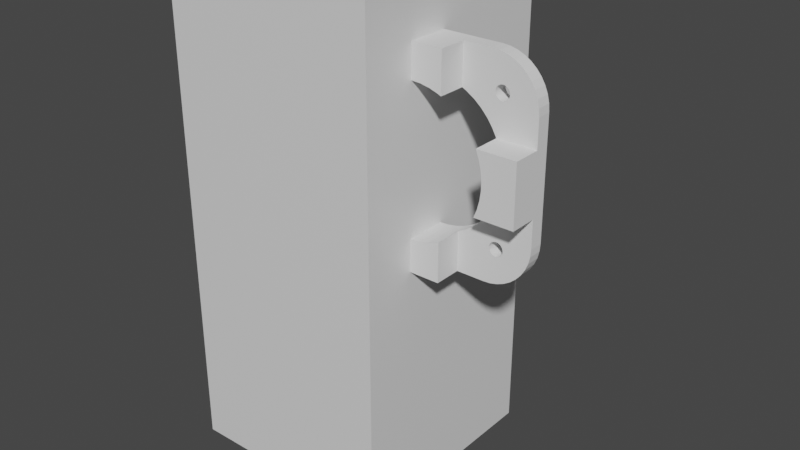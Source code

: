 # Source: cropped_sensors_base.blend  (saved by Blender 3.1.7; exported with 4.5.12 LTS)
import bpy
from mathutils import Matrix  # noqa: F401  (used for matrix-valued properties, if any)

bpy.ops.wm.read_factory_settings(use_empty=True)
scene = bpy.context.scene
scene.name = 'Scene'

# ---- collections
col_collection = bpy.data.collections.new('Collection'); scene.collection.children.link(col_collection)

# ---- materials (node trees are filled in below, after node groups)
mat_material = bpy.data.materials.new('Material')
mat_material.alpha_threshold = 0.0
mat_material.use_transparent_shadow = False
mat_material.line_color = (0.0, 0.0, 0.0, 1.0)

# ---- material node trees
mat_material.use_nodes = True; mat_material.node_tree.nodes.clear()
_N = mat_material.node_tree.nodes; _L = mat_material.node_tree.links
n0 = _N.new('ShaderNodeOutputMaterial'); n0.name = 'Material Output'; n0.location = (300, 300)
n1 = _N.new('ShaderNodeBsdfPrincipled'); n1.name = 'Principled BSDF'; n1.location = (10, 300)
n1.distribution = 'GGX'
n1.subsurface_method = 'RANDOM_WALK_SKIN'
n1.inputs[2].default_value = 0.4
n1.inputs[3].default_value = 1.45
n1.inputs[27].default_value = (0.0, 0.0, 0.0, 1.0)
n1.inputs[28].default_value = 1.0
_L.new(n1.outputs[0], n0.inputs[0])
n0.is_active_output = True

# ---- world
world_world = bpy.data.worlds.new('World'); scene.world = world_world
world_world.use_nodes = True; world_world.node_tree.nodes.clear()
_N = world_world.node_tree.nodes; _L = world_world.node_tree.links
n0 = _N.new('ShaderNodeOutputWorld'); n0.name = 'World Output'; n0.location = (300, 300)
n1 = _N.new('ShaderNodeBackground'); n1.name = 'Background'; n1.location = (10, 300)
n1.inputs[0].default_value = (0.05088, 0.05088, 0.05088, 1.0)
_L.new(n1.outputs[0], n0.inputs[0])
n0.is_active_output = True
world_world.color = (0.05088, 0.05088, 0.05088)
world_world.use_sun_shadow = False
world_world.sun_shadow_jitter_overblur = 0.0

# ---- meshes
me_cube = bpy.data.meshes.new('Cube')
me_cube.from_pydata([(-0.0003715, 1.224, 0.6013), (-0.0003715, 1.224, -1.399), (-0.0003715, -0.7761, 0.6013), (-0.0003715, -0.7761, -1.399), (-2.0, 1.224, 0.6013), (-2.0, 1.224, -1.399), (-2.0, -0.7761, 0.6013), (-2.0, -0.7761, -1.399)], [], [(0, 4, 6, 2), (3, 2, 6, 7), (7, 6, 4, 5), (5, 1, 3, 7), (1, 0, 2, 3), (5, 4, 0, 1)])
_uv = me_cube.uv_layers.new(name='UVMap')
_uv.uv.foreach_set('vector', [0.625, 0.5, 0.875, 0.5, 0.875, 0.75, 0.625, 0.75, 0.375, 0.75, 0.625, 0.75, 0.625, 1.0, 0.375, 1.0, 0.375, 0.0, 0.625, 0.0, 0.625, 0.25, 0.375, 0.25, 0.125, 0.5, 0.375, 0.5, 0.375, 0.75, 0.125, 0.75, 0.375, 0.5, 0.625, 0.5, 0.625, 0.75, 0.375, 0.75, 0.375, 0.25, 0.625, 0.25, 0.625, 0.5, 0.375, 0.5])
me_cube.materials.append(mat_material)
me_cube.use_remesh_preserve_volume = False
me_cube.use_remesh_preserve_attributes = False
me_cube.use_mirror_vertex_groups = False
me_cube.update()
me_sensors_base = bpy.data.meshes.new('sensors_base')
me_sensors_base.from_pydata([(-17.59, -1.542, -23.67), (-17.59, -1.542, -32.1), (-17.59, 4.458, -23.67), (-17.59, 4.458, -32.1), (-10.02, 4.458, -16.1), (-1.588, 4.458, -16.1), (-10.02, -1.542, -16.1), (-1.588, -1.542, -16.1), (-10.02, -1.542, -3.1), (-1.588, -1.542, -3.1), (-10.02, 4.458, -3.1), (-1.588, 4.458, -3.1), (-17.59, 4.458, 4.472), (-17.59, 4.458, 12.9), (-17.59, -1.542, 4.472), (-17.59, -1.542, 12.9), (-18.38, -1.542, -24.01), (-20.23, -1.542, -24.61), (-22.14, -1.542, -24.98), (-24.09, -1.542, -25.1), (-9.346, -1.542, -4.81), (-8.862, -1.542, -6.695), (-8.618, -1.542, -8.626), (-8.618, -1.542, -10.57), (-8.862, -1.542, -12.5), (-9.346, -1.542, -14.39), (-10.56, 4.458, 5.661), (-10.5, 4.458, 5.913), (-10.39, 4.458, 6.15), (-10.24, 4.458, 6.365), (-10.05, 4.458, 6.549), (-11.59, 4.458, 12.9), (-9.088, 4.458, 3.9), (-10.06, 4.458, -3.0), (-9.348, 4.458, 3.923), (-11.0, 4.458, -1.294), (-9.601, 4.458, 3.991), (-12.14, 4.458, 0.2805), (-14.98, 4.458, 2.94), (-10.5, 4.458, 4.887), (-16.62, 4.458, 3.983), (-10.56, 4.458, 5.14), (-10.59, 4.458, 5.4), (-9.838, 4.458, 6.699), (-9.601, 4.458, 6.81), (-10.02, 4.458, 12.78), (-9.348, 4.458, 6.878), (-8.497, 4.458, 12.41), (-9.088, 4.458, 6.9), (-8.827, 4.458, 6.878), (-7.048, 4.458, 11.81), (-8.574, 4.458, 6.81), (-5.71, 4.458, 10.99), (-8.338, 4.458, 6.699), (-4.516, 4.458, 9.971), (-8.123, 4.458, 6.549), (-7.938, 4.458, 6.365), (-3.497, 4.458, 8.778), (-7.788, 4.458, 6.15), (-2.677, 4.458, 7.44), (-7.678, 4.458, 5.913), (-2.077, 4.458, 5.991), (-9.838, 4.458, 4.101), (-10.05, 4.458, 4.251), (-13.48, 4.458, 1.699), (-10.24, 4.458, 4.436), (-10.39, 4.458, 4.65), (-7.61, 4.458, 5.661), (-7.588, 4.458, 5.4), (-1.711, 4.458, 4.465), (-7.61, 4.458, 5.14), (-1.588, 4.458, 2.9), (-7.678, 4.458, 4.887), (-7.788, 4.458, 4.65), (-7.938, 4.458, 4.436), (-8.123, 4.458, 4.251), (-8.338, 4.458, 4.101), (-8.574, 4.458, 3.991), (-8.827, 4.458, 3.923), (-11.59, 7.458, 12.9), (-9.838, 7.458, 6.699), (-24.09, 7.458, 12.9), (-10.05, 7.458, 6.549), (-10.24, 7.458, 6.365), (-8.497, 7.458, 12.41), (-9.088, 7.458, 6.9), (-10.02, 7.458, 12.78), (-9.348, 7.458, 6.878), (-9.601, 7.458, 6.81), (-4.516, 7.458, 9.971), (-8.123, 7.458, 6.549), (-5.71, 7.458, 10.99), (-8.338, 7.458, 6.699), (-7.048, 7.458, 11.81), (-8.574, 7.458, 6.81), (-8.827, 7.458, 6.878), (-2.077, 7.458, 5.991), (-7.61, 7.458, 5.661), (-2.677, 7.458, 7.44), (-7.678, 7.458, 5.913), (-3.497, 7.458, 8.778), (-7.788, 7.458, 6.15), (-7.938, 7.458, 6.365), (-8.338, 7.458, 4.101), (-8.123, 7.458, 4.251), (-1.588, 7.458, -9.6), (-7.938, 7.458, 4.436), (-1.588, 7.458, 2.9), (-10.39, 7.458, 6.15), (-10.5, 7.458, 5.913), (-24.09, 7.458, 5.9), (-10.56, 7.458, 5.661), (-10.59, 7.458, 5.4), (-10.56, 7.458, 5.14), (-16.62, 7.458, 3.983), (-14.98, 7.458, 2.94), (-7.788, 7.458, 4.65), (-7.678, 7.458, 4.887), (-1.711, 7.458, 4.465), (-7.61, 7.458, 5.14), (-7.588, 7.458, 5.4), (-18.38, 7.458, 4.812), (-20.23, 7.458, 5.413), (-22.14, 7.458, 5.778), (-10.5, 7.458, 4.887), (-10.39, 7.458, 4.65), (-13.48, 7.458, 1.699), (-10.24, 7.458, 4.436), (-12.14, 7.458, 0.2805), (-9.088, 7.458, 3.9), (-8.827, 7.458, 3.923), (-8.618, 7.458, -8.626), (-8.588, 7.458, -9.6), (-8.574, 7.458, 3.991), (-10.05, 7.458, 4.251), (-9.838, 7.458, 4.101), (-11.0, 7.458, -1.294), (-9.601, 7.458, 3.991), (-10.06, 7.458, -3.0), (-9.348, 7.458, 3.923), (-9.346, 7.458, -4.81), (-8.862, 7.458, -6.695), (-24.09, 7.458, -25.1), (-24.09, 7.458, -32.1), (-1.588, 7.458, -22.1), (-7.788, 7.458, -23.85), (-7.938, 7.458, -23.64), (-8.123, 7.458, -23.45), (-8.338, 7.458, -23.3), (-8.574, 7.458, -23.19), (-8.827, 7.458, -23.12), (-8.618, 7.458, -10.57), (-12.14, 7.458, -19.48), (-10.05, 7.458, -23.45), (-13.48, 7.458, -20.9), (-10.24, 7.458, -23.64), (-14.98, 7.458, -22.14), (-2.077, 7.458, -25.19), (-7.588, 7.458, -24.6), (-1.711, 7.458, -23.66), (-7.61, 7.458, -24.34), (-7.678, 7.458, -24.09), (-8.862, 7.458, -12.5), (-9.088, 7.458, -23.1), (-9.346, 7.458, -14.39), (-10.39, 7.458, -25.35), (-10.24, 7.458, -25.56), (-10.05, 7.458, -25.75), (-11.59, 7.458, -32.1), (-9.838, 7.458, -25.9), (-9.601, 7.458, -26.01), (-10.02, 7.458, -31.98), (-9.348, 7.458, -26.08), (-8.497, 7.458, -31.61), (-10.06, 7.458, -16.2), (-9.348, 7.458, -23.12), (-11.0, 7.458, -17.9), (-9.601, 7.458, -23.19), (-9.838, 7.458, -23.3), (-22.14, 7.458, -24.98), (-10.56, 7.458, -24.86), (-20.23, 7.458, -24.61), (-10.59, 7.458, -24.6), (-18.38, 7.458, -24.01), (-10.56, 7.458, -24.34), (-16.62, 7.458, -23.18), (-10.5, 7.458, -24.09), (-10.39, 7.458, -23.85), (-10.5, 7.458, -25.11), (-9.088, 7.458, -26.1), (-8.827, 7.458, -26.08), (-7.048, 7.458, -31.01), (-8.574, 7.458, -26.01), (-5.71, 7.458, -30.19), (-8.338, 7.458, -25.9), (-4.516, 7.458, -29.17), (-8.123, 7.458, -25.75), (-7.938, 7.458, -25.56), (-3.497, 7.458, -27.98), (-7.788, 7.458, -25.35), (-2.677, 7.458, -26.64), (-7.678, 7.458, -25.11), (-7.61, 7.458, -24.86), (-8.497, 4.458, -31.61), (-9.088, 4.458, -26.1), (-10.02, 4.458, -31.98), (-9.348, 4.458, -26.08), (-11.59, 4.458, -32.1), (-1.588, 4.458, -22.1), (-7.678, 4.458, -24.09), (-1.711, 4.458, -23.66), (-7.61, 4.458, -24.34), (-2.077, 4.458, -25.19), (-9.601, 4.458, -26.01), (-9.838, 4.458, -25.9), (-10.05, 4.458, -25.75), (-10.24, 4.458, -25.56), (-10.59, 4.458, -24.6), (-16.62, 4.458, -23.18), (-10.56, 4.458, -24.34), (-14.98, 4.458, -22.14), (-8.338, 4.458, -23.3), (-8.123, 4.458, -23.45), (-7.938, 4.458, -23.64), (-7.788, 4.458, -23.85), (-7.588, 4.458, -24.6), (-7.61, 4.458, -24.86), (-2.677, 4.458, -26.64), (-7.678, 4.458, -25.11), (-3.497, 4.458, -27.98), (-7.788, 4.458, -25.35), (-4.516, 4.458, -29.17), (-7.938, 4.458, -25.56), (-8.123, 4.458, -25.75), (-5.71, 4.458, -30.19), (-8.338, 4.458, -25.9), (-7.048, 4.458, -31.01), (-8.574, 4.458, -26.01), (-8.827, 4.458, -26.08), (-10.5, 4.458, -24.09), (-10.39, 4.458, -23.85), (-13.48, 4.458, -20.9), (-10.24, 4.458, -23.64), (-12.14, 4.458, -19.48), (-8.827, 4.458, -23.12), (-8.574, 4.458, -23.19), (-10.39, 4.458, -25.35), (-10.5, 4.458, -25.11), (-10.56, 4.458, -24.86), (-10.05, 4.458, -23.45), (-9.838, 4.458, -23.3), (-11.0, 4.458, -17.9), (-9.601, 4.458, -23.19), (-10.06, 4.458, -16.2), (-9.348, 4.458, -23.12), (-9.088, 4.458, -23.1), (-22.14, -1.542, 5.778), (-20.23, -1.542, 5.413), (-18.38, -1.542, 4.812), (-24.09, -1.542, 5.9), (-24.1, -1.542, -26.62), (-24.1, -1.542, -32.1), (-24.1, -1.542, -25.11), (-24.1, -1.542, -25.1), (-24.1, 7.458, 5.9), (-24.1, 7.458, 5.9), (-24.1, 7.458, 12.9), (-24.1, 7.458, 12.9), (-24.1, 7.458, 12.9), (-24.1, 7.458, 12.9), (-24.1, 7.458, 12.9), (-24.1, 7.458, 12.9), (-24.1, 7.458, -25.1), (-24.1, 7.458, -25.1), (-24.1, 7.458, -32.1), (-24.1, 7.458, -32.1), (-24.1, 7.458, -32.1), (-24.1, 7.458, -25.1), (-24.1, 7.458, -32.1), (-24.1, 7.458, -32.1), (-24.1, 7.458, -32.1), (-24.1, 7.454, -32.1), (-24.1, 7.446, -32.1), (-24.1, 7.456, 12.9), (-24.1, 7.454, 12.9), (-24.1, 7.446, 12.9), (-24.1, -1.542, 12.9), (-24.1, -1.542, 7.409), (-24.1, -1.542, 5.9), (-24.1, -1.5, 5.9), (-24.1, 7.417, -25.1)], [], [(0, 1, 2), (2, 1, 3), (4, 5, 6), (6, 5, 7), (8, 9, 10), (10, 9, 11), (12, 13, 14), (14, 13, 15), (1, 0, 16), (16, 17, 1), (1, 17, 18), (1, 18, 260, 261), (18, 19, 262, 260), (263, 262, 19), (9, 8, 20), (20, 21, 9), (9, 21, 22), (9, 22, 7), (7, 22, 23), (23, 24, 7), (7, 24, 25), (7, 25, 6), (12, 26, 13), (13, 26, 27), (13, 27, 28), (28, 29, 13), (13, 29, 30), (13, 30, 31), (10, 32, 33), (33, 32, 34), (33, 34, 35), (35, 34, 36), (35, 36, 37), (38, 39, 40), (40, 39, 41), (40, 41, 12), (12, 41, 42), (12, 42, 26), (30, 43, 31), (31, 43, 44), (31, 44, 45), (45, 44, 46), (45, 46, 47), (46, 48, 47), (47, 48, 49), (47, 49, 50), (50, 49, 51), (50, 51, 52), (52, 51, 53), (52, 53, 54), (53, 55, 54), (54, 55, 56), (54, 56, 57), (57, 56, 58), (57, 58, 59), (59, 58, 60), (59, 60, 61), (36, 62, 37), (37, 62, 63), (37, 63, 64), (64, 63, 65), (64, 65, 38), (38, 65, 66), (38, 66, 39), (60, 67, 61), (61, 67, 68), (61, 68, 69), (69, 68, 70), (69, 70, 71), (70, 72, 71), (71, 72, 73), (71, 73, 11), (11, 73, 74), (11, 74, 75), (75, 76, 11), (11, 76, 77), (11, 77, 10), (10, 77, 78), (10, 78, 32), (79, 80, 81), (81, 80, 82), (81, 82, 83), (84, 85, 86), (86, 85, 87), (86, 87, 79), (79, 87, 88), (79, 88, 80), (89, 90, 91), (91, 90, 92), (91, 92, 93), (93, 92, 94), (93, 94, 84), (84, 94, 95), (84, 95, 85), (96, 97, 98), (98, 97, 99), (98, 99, 100), (100, 99, 101), (100, 101, 89), (89, 101, 102), (89, 102, 90), (103, 104, 105), (105, 104, 106), (105, 106, 107), (83, 108, 81), (81, 108, 109), (81, 109, 110), (110, 109, 111), (112, 113, 114), (114, 113, 115), (106, 116, 107), (107, 116, 117), (107, 117, 118), (118, 117, 119), (118, 119, 96), (96, 119, 120), (96, 120, 97), (114, 121, 112), (112, 121, 122), (112, 122, 111), (111, 122, 123), (111, 123, 110), (113, 124, 115), (115, 124, 125), (115, 125, 126), (126, 125, 127), (126, 127, 128), (129, 130, 131), (131, 130, 132), (132, 130, 105), (105, 130, 133), (105, 133, 103), (127, 134, 128), (128, 134, 135), (128, 135, 136), (136, 135, 137), (136, 137, 138), (138, 137, 139), (138, 139, 140), (140, 139, 129), (140, 129, 141), (141, 129, 131), (264, 110, 265), (266, 81, 267), (268, 81, 266), (269, 81, 268), (270, 81, 110, 264), (271, 81, 270), (267, 81, 271), (272, 142, 273), (142, 143, 274, 273), (274, 143, 275), (275, 143, 276), (277, 142, 272), (278, 143, 279), (280, 143, 278), (276, 143, 280), (144, 145, 105), (105, 145, 146), (105, 146, 147), (147, 148, 105), (105, 148, 149), (105, 149, 132), (132, 149, 150), (132, 150, 151), (152, 153, 154), (154, 153, 155), (154, 155, 156), (157, 158, 159), (159, 158, 160), (159, 160, 144), (144, 160, 161), (144, 161, 145), (151, 150, 162), (162, 150, 163), (162, 163, 164), (165, 166, 143), (143, 166, 167), (143, 167, 168), (167, 169, 168), (168, 169, 170), (168, 170, 171), (171, 170, 172), (171, 172, 173), (164, 163, 174), (174, 163, 175), (174, 175, 176), (176, 175, 177), (176, 177, 152), (152, 177, 178), (152, 178, 153), (142, 179, 180), (180, 179, 181), (180, 181, 182), (182, 181, 183), (182, 183, 184), (184, 183, 185), (184, 185, 186), (186, 185, 156), (186, 156, 187), (187, 156, 155), (142, 180, 143), (143, 180, 188), (143, 188, 165), (172, 189, 173), (173, 189, 190), (173, 190, 191), (191, 190, 192), (191, 192, 193), (193, 192, 194), (193, 194, 195), (194, 196, 195), (195, 196, 197), (195, 197, 198), (198, 197, 199), (198, 199, 200), (200, 199, 201), (200, 201, 157), (157, 201, 202), (157, 202, 158), (203, 204, 205), (205, 204, 206), (205, 206, 207), (208, 209, 210), (210, 209, 211), (210, 211, 212), (206, 213, 207), (207, 213, 214), (207, 214, 3), (3, 214, 215), (3, 215, 216), (2, 217, 218), (218, 217, 219), (218, 219, 220), (221, 222, 5), (5, 222, 223), (5, 223, 208), (208, 223, 224), (208, 224, 209), (211, 225, 212), (212, 225, 226), (212, 226, 227), (227, 226, 228), (227, 228, 229), (229, 228, 230), (229, 230, 231), (230, 232, 231), (231, 232, 233), (231, 233, 234), (234, 233, 235), (234, 235, 236), (236, 235, 237), (236, 237, 203), (203, 237, 238), (203, 238, 204), (219, 239, 220), (220, 239, 240), (220, 240, 241), (241, 240, 242), (241, 242, 243), (4, 244, 5), (5, 244, 245), (5, 245, 221), (216, 246, 3), (3, 246, 247), (3, 247, 2), (2, 247, 248), (2, 248, 217), (242, 249, 243), (243, 249, 250), (243, 250, 251), (251, 250, 252), (251, 252, 253), (253, 252, 254), (253, 254, 4), (4, 254, 255), (4, 255, 244), (144, 208, 210), (144, 210, 159), (159, 210, 212), (159, 212, 157), (157, 212, 227), (157, 227, 200), (200, 227, 229), (200, 229, 198), (198, 229, 231), (198, 231, 195), (195, 231, 234), (195, 234, 193), (193, 234, 236), (193, 236, 191), (191, 236, 203), (191, 203, 173), (173, 203, 205), (173, 205, 171), (171, 205, 207), (171, 207, 168), (168, 207, 143), (143, 207, 3), (143, 3, 1), (279, 143, 281), (281, 143, 282), (143, 1, 261, 282), (269, 283, 81), (283, 284, 81), (284, 285, 81), (31, 79, 13), (13, 79, 81), (13, 81, 15), (15, 81, 285, 286), (79, 31, 45), (79, 45, 86), (86, 45, 47), (86, 47, 84), (84, 47, 50), (84, 50, 93), (93, 50, 52), (93, 52, 91), (91, 52, 54), (91, 54, 89), (89, 54, 57), (89, 57, 100), (100, 57, 59), (100, 59, 98), (98, 59, 61), (98, 61, 96), (96, 61, 69), (96, 69, 118), (118, 69, 71), (118, 71, 107), (107, 71, 105), (105, 71, 11), (105, 11, 9), (208, 144, 5), (5, 144, 105), (5, 105, 7), (7, 105, 9), (189, 204, 190), (190, 204, 238), (190, 238, 192), (192, 238, 237), (192, 237, 194), (194, 237, 235), (194, 235, 196), (196, 235, 233), (196, 233, 197), (197, 233, 232), (197, 232, 199), (199, 232, 230), (199, 230, 201), (201, 230, 228), (201, 228, 202), (202, 228, 226), (202, 226, 158), (158, 226, 225), (158, 225, 160), (160, 225, 211), (160, 211, 161), (161, 211, 209), (161, 209, 145), (145, 209, 224), (145, 224, 146), (146, 224, 223), (146, 223, 147), (147, 223, 222), (147, 222, 148), (148, 222, 221), (148, 221, 149), (149, 221, 245), (149, 245, 150), (150, 245, 244), (150, 244, 163), (163, 244, 255), (163, 255, 175), (175, 255, 254), (175, 254, 177), (177, 254, 252), (177, 252, 178), (178, 252, 250), (178, 250, 153), (153, 250, 249), (153, 249, 155), (155, 249, 242), (155, 242, 187), (187, 242, 240), (187, 240, 186), (186, 240, 239), (186, 239, 184), (184, 239, 219), (184, 219, 182), (182, 219, 217), (182, 217, 180), (180, 217, 248), (180, 248, 188), (188, 248, 247), (188, 247, 165), (165, 247, 246), (165, 246, 166), (166, 246, 216), (166, 216, 167), (167, 216, 215), (167, 215, 169), (169, 215, 214), (169, 214, 170), (170, 214, 213), (170, 213, 172), (172, 213, 206), (172, 206, 189), (189, 206, 204), (129, 32, 130), (130, 32, 78), (130, 78, 133), (133, 78, 77), (133, 77, 103), (103, 77, 76), (103, 76, 104), (104, 76, 75), (104, 75, 106), (106, 75, 74), (106, 74, 116), (116, 74, 73), (116, 73, 117), (117, 73, 72), (117, 72, 119), (119, 72, 70), (119, 70, 120), (120, 70, 68), (120, 68, 97), (97, 68, 67), (97, 67, 99), (99, 67, 60), (99, 60, 101), (101, 60, 58), (101, 58, 102), (102, 58, 56), (102, 56, 90), (90, 56, 55), (90, 55, 92), (92, 55, 53), (92, 53, 94), (94, 53, 51), (94, 51, 95), (95, 51, 49), (95, 49, 85), (85, 49, 48), (85, 48, 87), (87, 48, 46), (87, 46, 88), (88, 46, 44), (88, 44, 80), (80, 44, 43), (80, 43, 82), (82, 43, 30), (82, 30, 83), (83, 30, 29), (83, 29, 108), (108, 29, 28), (108, 28, 109), (109, 28, 27), (109, 27, 111), (111, 27, 26), (111, 26, 112), (112, 26, 42), (112, 42, 113), (113, 42, 41), (113, 41, 124), (124, 41, 39), (124, 39, 125), (125, 39, 66), (125, 66, 127), (127, 66, 65), (127, 65, 134), (134, 65, 63), (134, 63, 135), (135, 63, 62), (135, 62, 137), (137, 62, 36), (137, 36, 139), (139, 36, 34), (139, 34, 129), (129, 34, 32), (256, 257, 15), (15, 257, 258), (15, 258, 14), (286, 287, 15), (259, 15, 287, 288), (15, 259, 256), (4, 6, 25), (12, 14, 258), (121, 114, 40), (40, 114, 38), (38, 114, 115), (38, 115, 64), (64, 115, 126), (64, 126, 37), (37, 126, 128), (37, 128, 35), (35, 128, 136), (35, 136, 33), (33, 136, 138), (33, 138, 10), (10, 138, 140), (10, 140, 8), (183, 2, 185), (185, 2, 218), (185, 218, 156), (156, 218, 220), (156, 220, 154), (154, 220, 241), (154, 241, 152), (152, 241, 243), (152, 243, 176), (176, 243, 251), (176, 251, 174), (174, 251, 253), (174, 253, 164), (253, 4, 164), (164, 4, 25), (164, 25, 162), (162, 25, 24), (162, 24, 151), (151, 24, 23), (151, 23, 132), (132, 23, 22), (132, 22, 131), (131, 22, 141), (141, 22, 21), (141, 21, 140), (140, 21, 20), (140, 20, 8), (40, 12, 121), (121, 12, 258), (121, 258, 122), (122, 258, 257), (122, 257, 123), (123, 257, 256), (123, 256, 110), (110, 256, 259), (110, 259, 289, 265), (289, 259, 288), (277, 290, 142), (19, 142, 290, 263), (142, 19, 179), (179, 19, 18), (179, 18, 181), (181, 18, 17), (181, 17, 183), (183, 17, 16), (183, 16, 2), (2, 16, 0), (268, 266, 267, 271, 270, 264, 265, 289, 288, 287, 286, 285, 284, 283, 269), (272, 273, 274, 275, 276, 280, 278, 279, 281, 282, 261, 260, 262, 263, 290, 277)])
_uv = me_sensors_base.uv_layers.new(name='UVMap')
_uv.uv.foreach_set('vector', [0.0, 0.0, 0.0, 0.0, 0.0, 0.0, 0.0, 0.0, 0.0, 0.0, 0.0, 0.0, 0.0, 0.0, 0.0, 0.0, 0.0, 0.0, 0.0, 0.0, 0.0, 0.0, 0.0, 0.0, 0.0, 0.0, 0.0, 0.0, 0.0, 0.0, 0.0, 0.0, 0.0, 0.0, 0.0, 0.0, 0.0, 0.0, 0.0, 0.0, 0.0, 0.0, 0.0, 0.0, 0.0, 0.0, 0.0, 0.0, 0.0, 0.0, 0.0, 0.0, 0.0, 0.0, 0.0, 0.0, 0.0, 0.0, 0.0, 0.0, 0.0, 0.0, 0.0, 0.0, 0.0, 0.0, 0.0, 0.0, 0.0, 0.0, 0.0, 0.0, 0.0, 0.0, 0.0, 0.0, 0.0, 0.0, 0.0, 0.0, 0.0, 0.0, 0.0, 0.0, 0.0, 0.0, 0.0, 0.0, 0.0, 0.0, 0.0, 0.0, 0.0, 0.0, 0.0, 0.0, 0.0, 0.0, 0.0, 0.0, 0.0, 0.0, 0.0, 0.0, 0.0, 0.0, 0.0, 0.0, 0.0, 0.0, 0.0, 0.0, 0.0, 0.0, 0.0, 0.0, 0.0, 0.0, 0.0, 0.0, 0.0, 0.0, 0.0, 0.0, 0.0, 0.0, 0.0, 0.0, 0.0, 0.0, 0.0, 0.0, 0.0, 0.0, 0.0, 0.0, 0.0, 0.0, 0.0, 0.0, 0.0, 0.0, 0.0, 0.0, 0.0, 0.0, 0.0, 0.0, 0.0, 0.0, 0.0, 0.0, 0.0, 0.0, 0.0, 0.0, 0.0, 0.0, 0.0, 0.0, 0.0, 0.0, 0.0, 0.0, 0.0, 0.0, 0.0, 0.0, 0.0, 0.0, 0.0, 0.0, 0.0, 0.0, 0.0, 0.0, 0.0, 0.0, 0.0, 0.0, 0.0, 0.0, 0.0, 0.0, 0.0, 0.0, 0.0, 0.0, 0.0, 0.0, 0.0, 0.0, 0.0, 0.0, 0.0, 0.0, 0.0, 0.0, 0.0, 0.0, 0.0, 0.0, 0.0, 0.0, 0.0, 0.0, 0.0, 0.0, 0.0, 0.0, 0.0, 0.0, 0.0, 0.0, 0.0, 0.0, 0.0, 0.0, 0.0, 0.0, 0.0, 0.0, 0.0, 0.0, 0.0, 0.0, 0.0, 0.0, 0.0, 0.0, 0.0, 0.0, 0.0, 0.0, 0.0, 0.0, 0.0, 0.0, 0.0, 0.0, 0.0, 0.0, 0.0, 0.0, 0.0, 0.0, 0.0, 0.0, 0.0, 0.0, 0.0, 0.0, 0.0, 0.0, 0.0, 0.0, 0.0, 0.0, 0.0, 0.0, 0.0, 0.0, 0.0, 0.0, 0.0, 0.0, 0.0, 0.0, 0.0, 0.0, 0.0, 0.0, 0.0, 0.0, 0.0, 0.0, 0.0, 0.0, 0.0, 0.0, 0.0, 0.0, 0.0, 0.0, 0.0, 0.0, 0.0, 0.0, 0.0, 0.0, 0.0, 0.0, 0.0, 0.0, 0.0, 0.0, 0.0, 0.0, 0.0, 0.0, 0.0, 0.0, 0.0, 0.0, 0.0, 0.0, 0.0, 0.0, 0.0, 0.0, 0.0, 0.0, 0.0, 0.0, 0.0, 0.0, 0.0, 0.0, 0.0, 0.0, 0.0, 0.0, 0.0, 0.0, 0.0, 0.0, 0.0, 0.0, 0.0, 0.0, 0.0, 0.0, 0.0, 0.0, 0.0, 0.0, 0.0, 0.0, 0.0, 0.0, 0.0, 0.0, 0.0, 0.0, 0.0, 0.0, 0.0, 0.0, 0.0, 0.0, 0.0, 0.0, 0.0, 0.0, 0.0, 0.0, 0.0, 0.0, 0.0, 0.0, 0.0, 0.0, 0.0, 0.0, 0.0, 0.0, 0.0, 0.0, 0.0, 0.0, 0.0, 0.0, 0.0, 0.0, 0.0, 0.0, 0.0, 0.0, 0.0, 0.0, 0.0, 0.0, 0.0, 0.0, 0.0, 0.0, 0.0, 0.0, 0.0, 0.0, 0.0, 0.0, 0.0, 0.0, 0.0, 0.0, 0.0, 0.0, 0.0, 0.0, 0.0, 0.0, 0.0, 0.0, 0.0, 0.0, 0.0, 0.0, 0.0, 0.0, 0.0, 0.0, 0.0, 0.0, 0.0, 0.0, 0.0, 0.0, 0.0, 0.0, 0.0, 0.0, 0.0, 0.0, 0.0, 0.0, 0.0, 0.0, 0.0, 0.0, 0.0, 0.0, 0.0, 0.0, 0.0, 0.0, 0.0, 0.0, 0.0, 0.0, 0.0, 0.0, 0.0, 0.0, 0.0, 0.0, 0.0, 0.0, 0.0, 0.0, 0.0, 0.0, 0.0, 0.0, 0.0, 0.0, 0.0, 0.0, 0.0, 0.0, 0.0, 0.0, 0.0, 0.0, 0.0, 0.0, 0.0, 0.0, 0.0, 0.0, 0.0, 0.0, 0.0, 0.0, 0.0, 0.0, 0.0, 0.0, 0.0, 0.0, 0.0, 0.0, 0.0, 0.0, 0.0, 0.0, 0.0, 0.0, 0.0, 0.0, 0.0, 0.0, 0.0, 0.0, 0.0, 0.0, 0.0, 0.0, 0.0, 0.0, 0.0, 0.0, 0.0, 0.0, 0.0, 0.0, 0.0, 0.0, 0.0, 0.0, 0.0, 0.0, 0.0, 0.0, 0.0, 0.0, 0.0, 0.0, 0.0, 0.0, 0.0, 0.0, 0.0, 0.0, 0.0, 0.0, 0.0, 0.0, 0.0, 0.0, 0.0, 0.0, 0.0, 0.0, 0.0, 0.0, 0.0, 0.0, 0.0, 0.0, 0.0, 0.0, 0.0, 0.0, 0.0, 0.0, 0.0, 0.0, 0.0, 0.0, 0.0, 0.0, 0.0, 0.0, 0.0, 0.0, 0.0, 0.0, 0.0, 0.0, 0.0, 0.0, 0.0, 0.0, 0.0, 0.0, 0.0, 0.0, 0.0, 0.0, 0.0, 0.0, 0.0, 0.0, 0.0, 0.0, 0.0, 0.0, 0.0, 0.0, 0.0, 0.0, 0.0, 0.0, 0.0, 0.0, 0.0, 0.0, 0.0, 0.0, 0.0, 0.0, 0.0, 0.0, 0.0, 0.0, 0.0, 0.0, 0.0, 0.0, 0.0, 0.0, 0.0, 0.0, 0.0, 0.0, 0.0, 0.0, 0.0, 0.0, 0.0, 0.0, 0.0, 0.0, 0.0, 0.0, 0.0, 0.0, 0.0, 0.0, 0.0, 0.0, 0.0, 0.0, 0.0, 0.0, 0.0, 0.0, 0.0, 0.0, 0.0, 0.0, 0.0, 0.0, 0.0, 0.0, 0.0, 0.0, 0.0, 0.0, 0.0, 0.0, 0.0, 0.0, 0.0, 0.0, 0.0, 0.0, 0.0, 0.0, 0.0, 0.0, 0.0, 0.0, 0.0, 0.0, 0.0, 0.0, 0.0, 0.0, 0.0, 0.0, 0.0, 0.0, 0.0, 0.0, 0.0, 0.0, 0.0, 0.0, 0.0, 0.0, 0.0, 0.0, 0.0, 0.0, 0.0, 0.0, 0.0, 0.0, 0.0, 0.0, 0.0, 0.0, 0.0, 0.0, 0.0, 0.0, 0.0, 0.0, 0.0, 0.0, 0.0, 0.0, 0.0, 0.0, 0.0, 0.0, 0.0, 0.0, 0.0, 0.0, 0.0, 0.0, 0.0, 0.0, 0.0, 0.0, 0.0, 0.0, 0.0, 0.0, 0.0, 0.0, 0.0, 0.0, 0.0, 0.0, 0.0, 0.0, 0.0, 0.0, 0.0, 0.0, 0.0, 0.0, 0.0, 0.0, 0.0, 0.0, 0.0, 0.0, 0.0, 0.0, 0.0, 0.0, 0.0, 0.0, 0.0, 0.0, 0.0, 0.0, 0.0, 0.0, 0.0, 0.0, 0.0, 0.0, 0.0, 0.0, 0.0, 0.0, 0.0, 0.0, 0.0, 0.0, 0.0, 0.0, 0.0, 0.0, 0.0, 0.0, 0.0, 0.0, 0.0, 0.0, 0.0, 0.0, 0.0, 0.0, 0.0, 0.0, 0.0, 0.0, 0.0, 0.0, 0.0, 0.0, 0.0, 0.0, 0.0, 0.0, 0.0, 0.0, 0.0, 0.0, 0.0, 0.0, 0.0, 0.0, 0.0, 0.0, 0.0, 0.0, 0.0, 0.0, 0.0, 0.0, 0.0, 0.0, 0.0, 0.0, 0.0, 0.0, 0.0, 0.0, 0.0, 0.0, 0.0, 0.0, 0.0, 0.0, 0.0, 0.0, 0.0, 0.0, 0.0, 0.0, 0.0, 0.0, 0.0, 0.0, 0.0, 0.0, 0.0, 0.0, 0.0, 0.0, 0.0, 0.0, 0.0, 0.0, 0.0, 0.0, 0.0, 0.0, 0.0, 0.0, 0.0, 0.0, 0.0, 0.0, 0.0, 0.0, 0.0, 0.0, 0.0, 0.0, 0.0, 0.0, 0.0, 0.0, 0.0, 0.0, 0.0, 0.0, 0.0, 0.0, 0.0, 0.0, 0.0, 0.0, 0.0, 0.0, 0.0, 0.0, 0.0, 0.0, 0.0, 0.0, 0.0, 0.0, 0.0, 0.0, 0.0, 0.0, 0.0, 0.0, 0.0, 0.0, 0.0, 0.0, 0.0, 0.0, 0.0, 0.0, 0.0, 0.0, 0.0, 0.0, 0.0, 0.0, 0.0, 0.0, 0.0, 0.0, 0.0, 0.0, 0.0, 0.0, 0.0, 0.0, 0.0, 0.0, 0.0, 0.0, 0.0, 0.0, 0.0, 0.0, 0.0, 0.0, 0.0, 0.0, 0.0, 0.0, 0.0, 0.0, 0.0, 0.0, 0.0, 0.0, 0.0, 0.0, 0.0, 0.0, 0.0, 0.0, 0.0, 0.0, 0.0, 0.0, 0.0, 0.0, 0.0, 0.0, 0.0, 0.0, 0.0, 0.0, 0.0, 0.0, 0.0, 0.0, 0.0, 0.0, 0.0, 0.0, 0.0, 0.0, 0.0, 0.0, 0.0, 0.0, 0.0, 0.0, 0.0, 0.0, 0.0, 0.0, 0.0, 0.0, 0.0, 0.0, 0.0, 0.0, 0.0, 0.0, 0.0, 0.0, 0.0, 0.0, 0.0, 0.0, 0.0, 0.0, 0.0, 0.0, 0.0, 0.0, 0.0, 0.0, 0.0, 0.0, 0.0, 0.0, 0.0, 0.0, 0.0, 0.0, 0.0, 0.0, 0.0, 0.0, 0.0, 0.0, 0.0, 0.0, 0.0, 0.0, 0.0, 0.0, 0.0, 0.0, 0.0, 0.0, 0.0, 0.0, 0.0, 0.0, 0.0, 0.0, 0.0, 0.0, 0.0, 0.0, 0.0, 0.0, 0.0, 0.0, 0.0, 0.0, 0.0, 0.0, 0.0, 0.0, 0.0, 0.0, 0.0, 0.0, 0.0, 0.0, 0.0, 0.0, 0.0, 0.0, 0.0, 0.0, 0.0, 0.0, 0.0, 0.0, 0.0, 0.0, 0.0, 0.0, 0.0, 0.0, 0.0, 0.0, 0.0, 0.0, 0.0, 0.0, 0.0, 0.0, 0.0, 0.0, 0.0, 0.0, 0.0, 0.0, 0.0, 0.0, 0.0, 0.0, 0.0, 0.0, 0.0, 0.0, 0.0, 0.0, 0.0, 0.0, 0.0, 0.0, 0.0, 0.0, 0.0, 0.0, 0.0, 0.0, 0.0, 0.0, 0.0, 0.0, 0.0, 0.0, 0.0, 0.0, 0.0, 0.0, 0.0, 0.0, 0.0, 0.0, 0.0, 0.0, 0.0, 0.0, 0.0, 0.0, 0.0, 0.0, 0.0, 0.0, 0.0, 0.0, 0.0, 0.0, 0.0, 0.0, 0.0, 0.0, 0.0, 0.0, 0.0, 0.0, 0.0, 0.0, 0.0, 0.0, 0.0, 0.0, 0.0, 0.0, 0.0, 0.0, 0.0, 0.0, 0.0, 0.0, 0.0, 0.0, 0.0, 0.0, 0.0, 0.0, 0.0, 0.0, 0.0, 0.0, 0.0, 0.0, 0.0, 0.0, 0.0, 0.0, 0.0, 0.0, 0.0, 0.0, 0.0, 0.0, 0.0, 0.0, 0.0, 0.0, 0.0, 0.0, 0.0, 0.0, 0.0, 0.0, 0.0, 0.0, 0.0, 0.0, 0.0, 0.0, 0.0, 0.0, 0.0, 0.0, 0.0, 0.0, 0.0, 0.0, 0.0, 0.0, 0.0, 0.0, 0.0, 0.0, 0.0, 0.0, 0.0, 0.0, 0.0, 0.0, 0.0, 0.0, 0.0, 0.0, 0.0, 0.0, 0.0, 0.0, 0.0, 0.0, 0.0, 0.0, 0.0, 0.0, 0.0, 0.0, 0.0, 0.0, 0.0, 0.0, 0.0, 0.0, 0.0, 0.0, 0.0, 0.0, 0.0, 0.0, 0.0, 0.0, 0.0, 0.0, 0.0, 0.0, 0.0, 0.0, 0.0, 0.0, 0.0, 0.0, 0.0, 0.0, 0.0, 0.0, 0.0, 0.0, 0.0, 0.0, 0.0, 0.0, 0.0, 0.0, 0.0, 0.0, 0.0, 0.0, 0.0, 0.0, 0.0, 0.0, 0.0, 0.0, 0.0, 0.0, 0.0, 0.0, 0.0, 0.0, 0.0, 0.0, 0.0, 0.0, 0.0, 0.0, 0.0, 0.0, 0.0, 0.0, 0.0, 0.0, 0.0, 0.0, 0.0, 0.0, 0.0, 0.0, 0.0, 0.0, 0.0, 0.0, 0.0, 0.0, 0.0, 0.0, 0.0, 0.0, 0.0, 0.0, 0.0, 0.0, 0.0, 0.0, 0.0, 0.0, 0.0, 0.0, 0.0, 0.0, 0.0, 0.0, 0.0, 0.0, 0.0, 0.0, 0.0, 0.0, 0.0, 0.0, 0.0, 0.0, 0.0, 0.0, 0.0, 0.0, 0.0, 0.0, 0.0, 0.0, 0.0, 0.0, 0.0, 0.0, 0.0, 0.0, 0.0, 0.0, 0.0, 0.0, 0.0, 0.0, 0.0, 0.0, 0.0, 0.0, 0.0, 0.0, 0.0, 0.0, 0.0, 0.0, 0.0, 0.0, 0.0, 0.0, 0.0, 0.0, 0.0, 0.0, 0.0, 0.0, 0.0, 0.0, 0.0, 0.0, 0.0, 0.0, 0.0, 0.0, 0.0, 0.0, 0.0, 0.0, 0.0, 0.0, 0.0, 0.0, 0.0, 0.0, 0.0, 0.0, 0.0, 0.0, 0.0, 0.0, 0.0, 0.0, 0.0, 0.0, 0.0, 0.0, 0.0, 0.0, 0.0, 0.0, 0.0, 0.0, 0.0, 0.0, 0.0, 0.0, 0.0, 0.0, 0.0, 0.0, 0.0, 0.0, 0.0, 0.0, 0.0, 0.0, 0.0, 0.0, 0.0, 0.0, 0.0, 0.0, 0.0, 0.0, 0.0, 0.0, 0.0, 0.0, 0.0, 0.0, 0.0, 0.0, 0.0, 0.0, 0.0, 0.0, 0.0, 0.0, 0.0, 0.0, 0.0, 0.0, 0.0, 0.0, 0.0, 0.0, 0.0, 0.0, 0.0, 0.0, 0.0, 0.0, 0.0, 0.0, 0.0, 0.0, 0.0, 0.0, 0.0, 0.0, 0.0, 0.0, 0.0, 0.0, 0.0, 0.0, 0.0, 0.0, 0.0, 0.0, 0.0, 0.0, 0.0, 0.0, 0.0, 0.0, 0.0, 0.0, 0.0, 0.0, 0.0, 0.0, 0.0, 0.0, 0.0, 0.0, 0.0, 0.0, 0.0, 0.0, 0.0, 0.0, 0.0, 0.0, 0.0, 0.0, 0.0, 0.0, 0.0, 0.0, 0.0, 0.0, 0.0, 0.0, 0.0, 0.0, 0.0, 0.0, 0.0, 0.0, 0.0, 0.0, 0.0, 0.0, 0.0, 0.0, 0.0, 0.0, 0.0, 0.0, 0.0, 0.0, 0.0, 0.0, 0.0, 0.0, 0.0, 0.0, 0.0, 0.0, 0.0, 0.0, 0.0, 0.0, 0.0, 0.0, 0.0, 0.0, 0.0, 0.0, 0.0, 0.0, 0.0, 0.0, 0.0, 0.0, 0.0, 0.0, 0.0, 0.0, 0.0, 0.0, 0.0, 0.0, 0.0, 0.0, 0.0, 0.0, 0.0, 0.0, 0.0, 0.0, 0.0, 0.0, 0.0, 0.0, 0.0, 0.0, 0.0, 0.0, 0.0, 0.0, 0.0, 0.0, 0.0, 0.0, 0.0, 0.0, 0.0, 0.0, 0.0, 0.0, 0.0, 0.0, 0.0, 0.0, 0.0, 0.0, 0.0, 0.0, 0.0, 0.0, 0.0, 0.0, 0.0, 0.0, 0.0, 0.0, 0.0, 0.0, 0.0, 0.0, 0.0, 0.0, 0.0, 0.0, 0.0, 0.0, 0.0, 0.0, 0.0, 0.0, 0.0, 0.0, 0.0, 0.0, 0.0, 0.0, 0.0, 0.0, 0.0, 0.0, 0.0, 0.0, 0.0, 0.0, 0.0, 0.0, 0.0, 0.0, 0.0, 0.0, 0.0, 0.0, 0.0, 0.0, 0.0, 0.0, 0.0, 0.0, 0.0, 0.0, 0.0, 0.0, 0.0, 0.0, 0.0, 0.0, 0.0, 0.0, 0.0, 0.0, 0.0, 0.0, 0.0, 0.0, 0.0, 0.0, 0.0, 0.0, 0.0, 0.0, 0.0, 0.0, 0.0, 0.0, 0.0, 0.0, 0.0, 0.0, 0.0, 0.0, 0.0, 0.0, 0.0, 0.0, 0.0, 0.0, 0.0, 0.0, 0.0, 0.0, 0.0, 0.0, 0.0, 0.0, 0.0, 0.0, 0.0, 0.0, 0.0, 0.0, 0.0, 0.0, 0.0, 0.0, 0.0, 0.0, 0.0, 0.0, 0.0, 0.0, 0.0, 0.0, 0.0, 0.0, 0.0, 0.0, 0.0, 0.0, 0.0, 0.0, 0.0, 0.0, 0.0, 0.0, 0.0, 0.0, 0.0, 0.0, 0.0, 0.0, 0.0, 0.0, 0.0, 0.0, 0.0, 0.0, 0.0, 0.0, 0.0, 0.0, 0.0, 0.0, 0.0, 0.0, 0.0, 0.0, 0.0, 0.0, 0.0, 0.0, 0.0, 0.0, 0.0, 0.0, 0.0, 0.0, 0.0, 0.0, 0.0, 0.0, 0.0, 0.0, 0.0, 0.0, 0.0, 0.0, 0.0, 0.0, 0.0, 0.0, 0.0, 0.0, 0.0, 0.0, 0.0, 0.0, 0.0, 0.0, 0.0, 0.0, 0.0, 0.0, 0.0, 0.0, 0.0, 0.0, 0.0, 0.0, 0.0, 0.0, 0.0, 0.0, 0.0, 0.0, 0.0, 0.0, 0.0, 0.0, 0.0, 0.0, 0.0, 0.0, 0.0, 0.0, 0.0, 0.0, 0.0, 0.0, 0.0, 0.0, 0.0, 0.0, 0.0, 0.0, 0.0, 0.0, 0.0, 0.0, 0.0, 0.0, 0.0, 0.0, 0.0, 0.0, 0.0, 0.0, 0.0, 0.0, 0.0, 0.0, 0.0, 0.0, 0.0, 0.0, 0.0, 0.0, 0.0, 0.0, 0.0, 0.0, 0.0, 0.0, 0.0, 0.0, 0.0, 0.0, 0.0, 0.0, 0.0, 0.0, 0.0, 0.0, 0.0, 0.0, 0.0, 0.0, 0.0, 0.0, 0.0, 0.0, 0.0, 0.0, 0.0, 0.0, 0.0, 0.0, 0.0, 0.0, 0.0, 0.0, 0.0, 0.0, 0.0, 0.0, 0.0, 0.0, 0.0, 0.0, 0.0, 0.0, 0.0, 0.0, 0.0, 0.0, 0.0, 0.0, 0.0, 0.0, 0.0, 0.0, 0.0, 0.0, 0.0, 0.0, 0.0, 0.0, 0.0, 0.0, 0.0, 0.0, 0.0, 0.0, 0.0, 0.0, 0.0, 0.0, 0.0, 0.0, 0.0, 0.0, 0.0, 0.0, 0.0, 0.0, 0.0, 0.0, 0.0, 0.0, 0.0, 0.0, 0.0, 0.0, 0.0, 0.0, 0.0, 0.0, 0.0, 0.0, 0.0, 0.0, 0.0, 0.0, 0.0, 0.0, 0.0, 0.0, 0.0, 0.0, 0.0, 0.0, 0.0, 0.0, 0.0, 0.0, 0.0, 0.0, 0.0, 0.0, 0.0, 0.0, 0.0, 0.0, 0.0, 0.0, 0.0, 0.0, 0.0, 0.0, 0.0, 0.0, 0.0, 0.0, 0.0, 0.0, 0.0, 0.0, 0.0, 0.0, 0.0, 0.0, 0.0, 0.0, 0.0, 0.0, 0.0, 0.0, 0.0, 0.0, 0.0, 0.0, 0.0, 0.0, 0.0, 0.0, 0.0, 0.0, 0.0, 0.0, 0.0, 0.0, 0.0, 0.0, 0.0, 0.0, 0.0, 0.0, 0.0, 0.0, 0.0, 0.0, 0.0, 0.0, 0.0, 0.0, 0.0, 0.0, 0.0, 0.0, 0.0, 0.0, 0.0, 0.0, 0.0, 0.0, 0.0, 0.0, 0.0, 0.0, 0.0, 0.0, 0.0, 0.0, 0.0, 0.0, 0.0, 0.0, 0.0, 0.0, 0.0, 0.0, 0.0, 0.0, 0.0, 0.0, 0.0, 0.0, 0.0, 0.0, 0.0, 0.0, 0.0, 0.0, 0.0, 0.0, 0.0, 0.0, 0.0, 0.0, 0.0, 0.0, 0.0, 0.0, 0.0, 0.0, 0.0, 0.0, 0.0, 0.0, 0.0, 0.0, 0.0, 0.0, 0.0, 0.0, 0.0, 0.0, 0.0, 0.0, 0.0, 0.0, 0.0, 0.0, 0.0, 0.0, 0.0, 0.0, 0.0, 0.0, 0.0, 0.0, 0.0, 0.0, 0.0, 0.0, 0.0, 0.0, 0.0, 0.0, 0.0, 0.0, 0.0, 0.0, 0.0, 0.0, 0.0, 0.0, 0.0, 0.0, 0.0, 0.0, 0.0, 0.0, 0.0, 0.0, 0.0, 0.0, 0.0, 0.0, 0.0, 0.0, 0.0, 0.0, 0.0, 0.0, 0.0, 0.0, 0.0, 0.0, 0.0, 0.0, 0.0, 0.0, 0.0, 0.0, 0.0, 0.0, 0.0, 0.0, 0.0, 0.0, 0.0, 0.0, 0.0, 0.0, 0.0, 0.0, 0.0, 0.0, 0.0, 0.0, 0.0, 0.0, 0.0, 0.0, 0.0, 0.0, 0.0, 0.0, 0.0, 0.0, 0.0, 0.0, 0.0, 0.0, 0.0, 0.0, 0.0, 0.0, 0.0, 0.0, 0.0, 0.0, 0.0, 0.0, 0.0, 0.0, 0.0, 0.0, 0.0, 0.0, 0.0, 0.0, 0.0, 0.0, 0.0, 0.0, 0.0, 0.0, 0.0, 0.0, 0.0, 0.0, 0.0, 0.0, 0.0, 0.0, 0.0, 0.0, 0.0, 0.0, 0.0, 0.0, 0.0, 0.0, 0.0, 0.0, 0.0, 0.0, 0.0, 0.0, 0.0, 0.0, 0.0, 0.0, 0.0, 0.0, 0.0, 0.0, 0.0, 0.0, 0.0, 0.0, 0.0, 0.0, 0.0, 0.0, 0.0, 0.0, 0.0, 0.0, 0.0, 0.0, 0.0, 0.0, 0.0, 0.0, 0.0, 0.0, 0.0, 0.0, 0.0, 0.0, 0.0, 0.0, 0.0, 0.0, 0.0, 0.0, 0.0, 0.0, 0.0, 0.0, 0.0, 0.0, 0.0, 0.0, 0.0, 0.0, 0.0, 0.0, 0.0, 0.0, 0.0, 0.0, 0.0, 0.0, 0.0, 0.0, 0.0, 0.0, 0.0, 0.0, 0.0, 0.0, 0.0, 0.0, 0.0, 0.0, 0.0, 0.0, 0.0, 0.0, 0.0, 0.0, 0.0, 0.0, 0.0, 0.0, 0.0, 0.0, 0.0, 0.0, 0.0, 0.0, 0.0, 0.0, 0.0, 0.0, 0.0, 0.0, 0.0, 0.0, 0.0, 0.0, 0.0, 0.0, 0.0, 0.0, 0.0, 0.0, 0.0, 0.0, 0.0, 0.0, 0.0, 0.0, 0.0, 0.0, 0.0, 0.0, 0.0, 0.0, 0.0, 0.0, 0.0, 0.0, 0.0, 0.0, 0.0, 0.0, 0.0, 0.0, 0.0, 0.0, 0.0, 0.0, 0.0, 0.0, 0.0, 0.0, 0.0, 0.0, 0.0, 0.0, 0.0, 0.0, 0.0, 0.0, 0.0, 0.0, 0.0, 0.0, 0.0, 0.0, 0.0, 0.0, 0.0, 0.0, 0.0, 0.0, 0.0, 0.0, 0.0, 0.0, 0.0, 0.0, 0.0, 0.0, 0.0, 0.0, 0.0, 0.0, 0.0, 0.0, 0.0, 0.0, 0.0, 0.0, 0.0, 0.0, 0.0, 0.0, 0.0, 0.0, 0.0, 0.0, 0.0, 0.0, 0.0, 0.0, 0.0, 0.0, 0.0, 0.0, 0.0, 0.0, 0.0, 0.0, 0.0, 0.0, 0.0, 0.0, 0.0, 0.0, 0.0, 0.0, 0.0, 0.0, 0.0, 0.0, 0.0, 0.0, 0.0, 0.0, 0.0, 0.0, 0.0, 0.0, 0.0, 0.0, 0.0, 0.0, 0.0, 0.0, 0.0, 0.0, 0.0, 0.0, 0.0, 0.0, 0.0, 0.0, 0.0, 0.0, 0.0, 0.0, 0.0, 0.0, 0.0, 0.0, 0.0, 0.0, 0.0, 0.0, 0.0, 0.0, 0.0, 0.0, 0.0, 0.0, 0.0, 0.0, 0.0, 0.0, 0.0, 0.0, 0.0, 0.0, 0.0, 0.0, 0.0, 0.0, 0.0, 0.0, 0.0, 0.0, 0.0, 0.0, 0.0, 0.0, 0.0, 0.0, 0.0, 0.0, 0.0, 0.0, 0.0, 0.0, 0.0, 0.0, 0.0, 0.0, 0.0, 0.0, 0.0, 0.0, 0.0, 0.0, 0.0, 0.0, 0.0, 0.0, 0.0, 0.0, 0.0, 0.0, 0.0, 0.0, 0.0, 0.0, 0.0, 0.0, 0.0, 0.0, 0.0, 0.0, 0.0, 0.0, 0.0, 0.0, 0.0, 0.0, 0.0, 0.0, 0.0, 0.0, 0.0, 0.0, 0.0, 0.0, 0.0, 0.0, 0.0, 0.0, 0.0, 0.0, 0.0, 0.0, 0.0, 0.0, 0.0, 0.0, 0.0, 0.0, 0.0, 0.0, 0.0, 0.0, 0.0, 0.0, 0.0, 0.0, 0.0, 0.0, 0.0, 0.0, 0.0, 0.0, 0.0, 0.0, 0.0, 0.0, 0.0, 0.0, 0.0, 0.0, 0.0, 0.0, 0.0, 0.0, 0.0, 0.0, 0.0, 0.0, 0.0, 0.0, 0.0, 0.0, 0.0, 0.0, 0.0, 0.0, 0.0, 0.0, 0.0, 0.0, 0.0, 0.0, 0.0, 0.0, 0.0, 0.0, 0.0, 0.0, 0.0, 0.0, 0.0, 0.0, 0.0, 0.0, 0.0, 0.0, 0.0, 0.0, 0.0, 0.0, 0.0, 0.0, 0.0, 0.0, 0.0, 0.0, 0.0, 0.0, 0.0, 0.0, 0.0, 0.0, 0.0, 0.0, 0.0, 0.0, 0.0, 0.0, 0.0, 0.0, 0.0, 0.0, 0.0, 0.0, 0.0, 0.0, 0.0, 0.0, 0.0, 0.0, 0.0, 0.0, 0.0, 0.0, 0.0, 0.0, 0.0, 0.0, 0.0, 0.0, 0.0, 0.0, 0.0, 0.0, 0.0, 0.0, 0.0, 0.0, 0.0, 0.0, 0.0, 0.0, 0.0, 0.0, 0.0, 0.0, 0.0, 0.0, 0.0, 0.0, 0.0, 0.0, 0.0, 0.0, 0.0, 0.0, 0.0, 0.0, 0.0, 0.0, 0.0, 0.0, 0.0, 0.0, 0.0, 0.0, 0.0, 0.0, 0.0, 0.0, 0.0, 0.0, 0.0, 0.0, 0.0, 0.0, 0.0, 0.0, 0.0, 0.0, 0.0, 0.0, 0.0, 0.0, 0.0, 0.0, 0.0, 0.0, 0.0, 0.0, 0.0, 0.0, 0.0, 0.0, 0.0, 0.0, 0.0, 0.0, 0.0, 0.0, 0.0, 0.0, 0.0, 0.0, 0.0, 0.0, 0.0, 0.0, 0.0, 0.0, 0.0, 0.0, 0.0, 0.0, 0.0, 0.0, 0.0, 0.0, 0.0, 0.0, 0.0, 0.0, 0.0, 0.0, 0.0, 0.0, 0.0, 0.0, 0.0, 0.0, 0.0, 0.0, 0.0, 0.0, 0.0, 0.0, 0.0, 0.0, 0.0, 0.0, 0.0, 0.0, 0.0, 0.0, 0.0, 0.0, 0.0, 0.0, 0.0, 0.0, 0.0, 0.0, 0.0, 0.0, 0.0, 0.0, 0.0, 0.0, 0.0, 0.0, 0.0, 0.0, 0.0, 0.0, 0.0, 0.0, 0.0, 0.0, 0.0, 0.0, 0.0, 0.0, 0.0, 0.0, 0.0, 0.0, 0.0, 0.0, 0.0, 0.0, 0.0, 0.0, 0.0, 0.0, 0.0, 0.0, 0.0, 0.0, 0.0, 0.0, 0.0, 0.0, 0.0, 0.0, 0.0, 0.0, 0.0, 0.0, 0.0, 0.0, 0.0, 0.0, 0.0, 0.0, 0.0, 0.0, 0.0, 0.0, 0.0, 0.0, 0.0, 0.0, 0.0, 0.0, 0.0, 0.0, 0.0, 0.0, 0.0, 0.0, 0.0, 0.0, 0.0, 0.0, 0.0, 0.0, 0.0, 0.0, 0.0, 0.0, 0.0, 0.0, 0.0, 0.0, 0.0, 0.0, 0.0, 0.0, 0.0, 0.0, 0.0, 0.0, 0.0, 0.0, 0.0, 0.0, 0.0, 0.0, 0.0, 0.0, 0.0, 0.0, 0.0, 0.0, 0.0, 0.0, 0.0, 0.0, 0.0, 0.0, 0.0, 0.0, 0.0, 0.0, 0.0, 0.0, 0.0, 0.0, 0.0, 0.0, 0.0, 0.0, 0.0, 0.0, 0.0, 0.0, 0.0, 0.0, 0.0, 0.0, 0.0, 0.0, 0.0, 0.0, 0.0, 0.0, 0.0, 0.0, 0.0, 0.0, 0.0, 0.0, 0.0, 0.0, 0.0, 0.0, 0.0, 0.0, 0.0, 0.0, 0.0, 0.0, 0.0, 0.0, 0.0, 0.0, 0.0, 0.0, 0.0, 0.0, 0.0, 0.0, 0.0, 0.0, 0.0, 0.0, 0.0, 0.0, 0.0, 0.0, 0.0, 0.0, 0.0, 0.0, 0.0, 0.0, 0.0, 0.0, 0.0, 0.0, 0.0, 0.0, 0.0, 0.0, 0.0, 0.0, 0.0, 0.0, 0.0, 0.0, 0.0, 0.0, 0.0, 0.0, 0.0, 0.0, 0.0, 0.0, 0.0, 0.0, 0.0, 0.0, 0.0, 0.0, 0.0, 0.0, 0.0, 0.0, 0.0, 0.0, 0.0, 0.0, 0.0, 0.0, 0.0, 0.0, 0.0, 0.0, 0.0, 0.0, 0.0, 0.0, 0.0, 0.0, 0.0, 0.0, 0.0, 0.0, 0.0, 0.0, 0.0, 0.0, 0.0, 0.0, 0.0, 0.0, 0.0, 0.0, 0.0, 0.0, 0.0, 0.0, 0.0, 0.0, 0.0, 0.0, 0.0, 0.0, 0.0, 0.0, 0.0, 0.0, 0.0, 0.0, 0.0, 0.0, 0.0, 0.0, 0.0, 0.0, 0.0, 0.0, 0.0, 0.0, 0.0, 0.0, 0.0, 0.0, 0.0, 0.0, 0.0, 0.0, 0.0, 0.0, 0.0, 0.0, 0.0, 0.0, 0.0, 0.0, 0.0, 0.0, 0.0, 0.0, 0.0, 0.0, 0.0, 0.0, 0.0, 0.0, 0.0, 0.0, 0.0, 0.0, 0.0, 0.0, 0.0, 0.0, 0.0, 0.0, 0.0, 0.0, 0.0, 0.0, 0.0, 0.0, 0.0, 0.0, 0.0, 0.0, 0.0, 0.0, 0.0, 0.0, 0.0, 0.0, 0.0, 0.0, 0.0, 0.0, 0.0, 0.0, 0.0, 0.0, 0.0, 0.0, 0.0, 0.0, 0.0, 0.0, 0.0, 0.0, 0.0, 0.0, 0.0, 0.0, 0.0, 0.0, 0.0, 0.0, 0.0, 0.0, 0.0, 0.0, 0.0, 0.0, 0.0, 0.0, 0.0, 0.0, 0.0, 0.0, 0.0, 0.0, 0.0, 0.0, 0.0, 0.0, 0.0, 0.0, 0.0, 0.0, 0.0, 0.0, 0.0, 0.0, 0.0, 0.0, 0.0, 0.0, 0.0, 0.0, 0.0, 0.0, 0.0, 0.0, 0.0, 0.0, 0.0, 0.0, 0.0, 0.0, 0.0, 0.0, 0.0, 0.0, 0.0, 0.0, 0.0, 0.0, 0.0, 0.0, 0.0, 0.0, 0.0, 0.0, 0.0, 0.0, 0.0, 0.0, 0.0, 0.0, 0.0, 0.0, 0.0, 0.0, 0.0, 0.0, 0.0, 0.0, 0.0, 0.0, 0.0, 0.0, 0.0, 0.0, 0.0, 0.0, 0.0, 0.0, 0.0, 0.0, 0.0, 0.0, 0.0, 0.0, 0.0, 0.0, 0.0, 0.0, 0.0, 0.0, 0.0, 0.0, 0.0, 0.0, 0.0, 0.0, 0.0, 0.0, 0.0, 0.0, 0.0, 0.0, 0.0, 0.0, 0.0, 0.0, 0.0, 0.0, 0.0, 0.0, 0.0, 0.0, 0.0, 0.0, 0.0, 0.0, 0.0, 0.0, 0.0, 0.0, 0.0, 0.0, 0.0, 0.0, 0.0, 0.0, 0.0, 0.0, 0.0, 0.0, 0.0, 0.0, 0.0, 0.0, 0.0, 0.0, 0.0, 0.0, 0.0, 0.0, 0.0, 0.0, 0.0, 0.0, 0.0, 0.0, 0.0, 0.0, 0.0, 0.0, 0.0, 0.0, 0.0, 0.0, 0.0, 0.0, 0.0, 0.0, 0.0, 0.0, 0.0, 0.0, 0.0, 0.0, 0.0, 0.0, 0.0, 0.0, 0.0, 0.0, 0.0, 0.0, 0.0, 0.0, 0.0, 0.0, 0.0, 0.0, 0.0, 0.0, 0.0, 0.0, 0.0, 0.0, 0.0, 0.0, 0.0, 0.0, 0.0, 0.0, 0.0, 0.0, 0.0, 0.0, 0.0, 0.0, 0.0, 0.0, 0.0, 0.0, 0.0, 0.0, 0.0, 0.0, 0.0, 0.0, 0.0, 0.0, 0.0, 0.0, 0.0, 0.0, 0.0, 0.0, 0.0, 0.0, 0.0, 0.0, 0.0, 0.0, 0.0, 0.0, 0.0, 0.0, 0.0, 0.0, 0.0, 0.0, 0.0, 0.0, 0.0, 0.0, 0.0, 0.0, 0.0, 0.0, 0.0, 0.0, 0.0, 0.0, 0.0, 0.0, 0.0, 0.0, 0.0, 0.0, 0.0, 0.0, 0.0, 0.0, 0.0, 0.0, 0.0, 0.0, 0.6017, 0.6423, 0.6017, 0.6423, 0.6017, 0.6423, 0.6017, 0.6423, 0.6017, 0.6423, 0.5856, 0.6423, 0.5856, 0.6423, 0.5856, 0.6888, 0.5856, 0.689, 0.589, 0.689, 0.6017, 0.689, 0.6017, 0.6423, 0.6017, 0.6423, 0.6017, 0.6423, 0.6017, 0.6423, 0.5141, 0.6423, 0.5141, 0.6423, 0.498, 0.6423, 0.498, 0.6423, 0.498, 0.6423, 0.498, 0.6423, 0.498, 0.6423, 0.498, 0.6423, 0.498, 0.6423, 0.498, 0.6423, 0.498, 0.689, 0.5106, 0.689, 0.5141, 0.689, 0.5141, 0.689, 0.5141, 0.6425, 0.5141, 0.6423])
me_sensors_base.use_remesh_fix_poles = True
me_sensors_base.use_remesh_preserve_attributes = False
me_sensors_base.update()

# ---- objects
ob_cube = bpy.data.objects.new('Cube', me_cube)
ob_sensors_base = bpy.data.objects.new('sensors_base', me_sensors_base)

# ---- transforms, parenting, visibility, modifiers, constraints
ob_cube.location = (0.0, 0.0, 0.0)
ob_cube.scale = (24.08, 24.08, 54.23)
ob_cube.lock_rotations_4d = False
ob_cube.empty_display_type = 'ARROWS'
ob_cube.lineart.crease_threshold = 0.0
ob_sensors_base.location = (24.09, -5.392, 9.6)

# ---- collection membership
col_collection.objects.link(ob_cube)
col_collection.objects.link(ob_sensors_base)

# ---- scene / render settings (as saved in the file)
scene.frame_start = 1; scene.frame_end = 250; scene.frame_set(1)
scene.render.engine = 'BLENDER_EEVEE_NEXT'
scene.cycles.sampling_pattern = 'TABULATED_SOBOL'
scene.cycles.use_light_tree = False
scene.view_settings.view_transform = 'Filmic'
bpy.context.view_layer.update()

# ---- added for rendering (the .blend has no active camera and no usable light): camera, sun
cam_auto = bpy.data.cameras.new('AutoCamera')
cam_auto.lens = 50.0
cam_auto.sensor_width = 36.0
cam_auto.clip_end = 2242.73
ob_auto_camera = bpy.data.objects.new('AutoCamera', cam_auto)
scene.collection.objects.link(ob_auto_camera)
ob_auto_camera.location = (114.958, -147.957, 80.6122)
ob_auto_camera.rotation_euler = (1.09748, -7.21219e-08, 0.694738)
scene.camera = ob_auto_camera
light_auto_sun = bpy.data.lights.new('AutoSun', 'SUN')
light_auto_sun.energy = 3.0
light_auto_sun.angle = 0.0523599
ob_auto_sun = bpy.data.objects.new('AutoSun', light_auto_sun)
scene.collection.objects.link(ob_auto_sun)
ob_auto_sun.rotation_euler = (0.872665, 0.174533, 0.523599)
bpy.context.view_layer.update()

